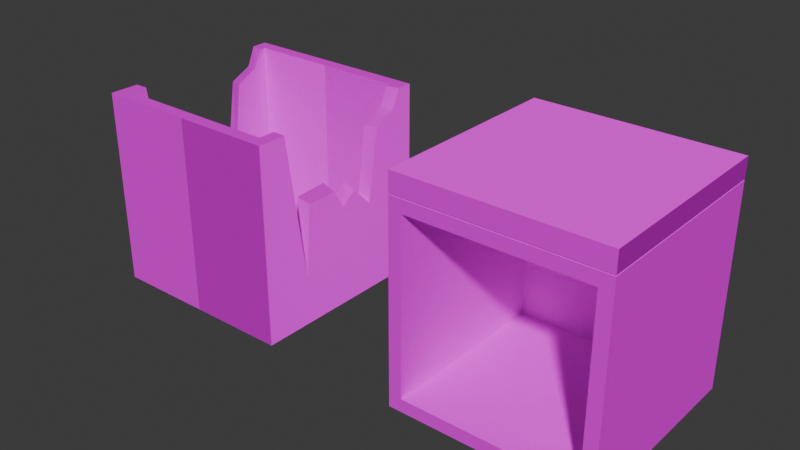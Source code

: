 # Source: boxes.blend  (saved by Blender 5.2.44; exported with 4.5.12 LTS)
import bpy
from mathutils import Matrix  # noqa: F401  (used for matrix-valued properties, if any)

bpy.ops.wm.read_factory_settings(use_empty=True)
scene = bpy.context.scene
scene.name = 'Scene'

# ---- collections
col_collection = bpy.data.collections.new('Collection'); scene.collection.children.link(col_collection)

# ---- images (referenced by path relative to the original .blend; pixels are not part of the script)
import os
ASSET_DIR = os.environ.get("B2B_ASSET_DIR", "")  # directory of the original .blend (textures are referenced by path, not embedded)
HERE = os.path.dirname(os.path.abspath(__file__))  # packed textures are extracted next to this script under _unpacked/

def load_image(name, relpath, width, height, colorspace="sRGB"):
    """Load a texture the original file referenced (path relative to the .blend, or extracted next to this script)."""
    p = next((c for c in (os.path.join(HERE, relpath), os.path.join(ASSET_DIR, relpath)) if relpath and os.path.exists(c)), "")
    if p:
        img = bpy.data.images.load(p, check_existing=True)
        img.name = name
    else:  # same state as the original file: an image datablock whose file is absent (Cycles renders it pink)
        img = bpy.data.images.new(name, width, height)
        img.source = "FILE"
        img.filepath = "//" + (relpath or name)
    img.colorspace_settings.name = colorspace
    return img
img_boxes_crates_and_barrels_2_png = load_image('boxes_Crates_and_barrels_2.png', 'boxes_Crates_and_barrels_2.png', 1024, 1024, 'sRGB')
img_boxes_crates_and_barrels_2_normal_png = load_image('boxes_Crates_and_barrels_2_normal.png', 'boxes_Crates_and_barrels_2_normal.png', 1024, 1024, 'Non-Color')

# ---- materials (node trees are filled in below, after node groups)
mat_crates_and_barrels_2 = bpy.data.materials.new('Crates_and_Barrels_2')
mat_crates_and_barrels_2.alpha_threshold = 0.0
mat_crates_and_barrels_2.use_backface_culling_lightprobe_volume = False
mat_crates_and_barrels_2.use_transparent_shadow = False
mat_crates_and_barrels_2.roughness = 0.5
mat_crates_and_barrels_2.line_color = (0.0, 0.0, 0.0, 1.0)

# ---- material node trees
mat_crates_and_barrels_2.use_nodes = True; mat_crates_and_barrels_2.node_tree.nodes.clear()
_N = mat_crates_and_barrels_2.node_tree.nodes; _L = mat_crates_and_barrels_2.node_tree.links
n0 = _N.new('ShaderNodeOutputMaterial'); n0.name = 'Material Output'; n0.location = (285, 212)
n1 = _N.new('ShaderNodeBsdfPrincipled'); n1.name = 'Principled BSDF'; n1.location = (-5, 212)
n1.inputs[2].default_value = 1.0
n1.inputs[3].default_value = 1.0
n2 = _N.new('ShaderNodeTexImage'); n2.name = 'Image Texture'; n2.location = (-549, 304)
n2.image = img_boxes_crates_and_barrels_2_png
n2.interpolation = 'Closest'
n3 = _N.new('ShaderNodeNormalMap'); n3.name = 'Normal Map'; n3.location = (-397, -133)
n3.width = 160
n3.inputs[0].default_value = 0.2
n4 = _N.new('ShaderNodeTexImage'); n4.name = 'Image Texture.001'; n4.location = (-796, -230)
n4.image = img_boxes_crates_and_barrels_2_normal_png
n4.interpolation = 'Closest'
_L.new(n1.outputs[0], n0.inputs[0])
_L.new(n2.outputs[0], n1.inputs[0])
_L.new(n3.outputs[0], n1.inputs[5])
_L.new(n4.outputs[0], n3.inputs[1])
n0.is_active_output = True

# ---- world
world_world = bpy.data.worlds.new('World'); scene.world = world_world
world_world.use_nodes = True; world_world.node_tree.nodes.clear()
_N = world_world.node_tree.nodes; _L = world_world.node_tree.links
n0 = _N.new('ShaderNodeOutputWorld'); n0.name = 'World Output'; n0.location = (200, 100)
n1 = _N.new('ShaderNodeBackground'); n1.name = 'Background'; n1.location = (-200, 100)
n1.inputs[0].default_value = (0.05088, 0.05088, 0.05088, 1.0)
_L.new(n1.outputs[0], n0.inputs[0])
n0.is_active_output = True
world_world.color = (0.05088, 0.05088, 0.05088)
world_world.sun_shadow_jitter_overblur = 0.0

# ---- meshes
me_cube_005 = bpy.data.meshes.new('Cube.005')
me_cube_005.from_pydata([(0.2402, 0.2126, 0.5526), (0.2763, 0.2487, 0.0), (0.2402, -0.2679, 0.5526), (0.2763, -0.3039, 0.0), (0.2763, 0.2487, 0.5526), (0.2763, -0.3039, 0.5526), (0.2402, 0.2126, 0.05526), (0.2402, -0.2679, 0.05526), (0.2763, 0.2034, 0.5526), (0.2763, -0.2214, 0.5526), (0.2402, 0.1965, 0.5526), (0.2402, -0.2205, 0.5526), (0.2402, 0.1697, 0.5012), (0.2402, 0.1056, 0.4704), (0.2402, 0.07717, 0.273), (0.2402, 0.01888, 0.3378), (0.2402, -0.02414, 0.2955), (0.2402, -0.05638, 0.3596), (0.2402, -0.1511, 0.3542), (0.2402, -0.1655, 0.1577), (0.2763, -0.1631, 0.1319), (0.2763, -0.1463, 0.3433), (0.2763, -0.05342, 0.3433), (0.2763, -0.02378, 0.289), (0.2763, 0.02166, 0.3206), (0.2763, 0.08093, 0.2623), (0.2763, 0.1145, 0.4688), (0.2763, 0.1787, 0.4984), (1.208e-08, -0.3039, 0.0), (-1.208e-08, 0.2487, 0.5526), (1.208e-08, -0.3039, 0.5526), (-1.208e-08, 0.2487, 0.0), (-1.05e-08, 0.2126, 0.5526), (1.05e-08, -0.2679, 0.5526), (-1.05e-08, 0.2126, 0.05526), (1.05e-08, -0.2679, 0.05526), (-0.2402, 0.2126, 0.5526), (-0.2763, 0.2487, 0.0), (-0.2402, -0.2679, 0.5526), (-0.2763, -0.3039, 0.0), (-0.2763, 0.2487, 0.5526), (-0.2763, -0.3039, 0.5526), (-0.2402, 0.2126, 0.05526), (-0.2402, -0.2679, 0.05526), (-0.2763, 0.2034, 0.5526), (-0.2763, -0.2214, 0.5526), (-0.2402, 0.1965, 0.5526), (-0.2402, -0.2205, 0.5526), (-0.2402, 0.1697, 0.5012), (-0.2402, 0.1056, 0.4704), (-0.2402, 0.07717, 0.273), (-0.2402, 0.01888, 0.3378), (-0.2402, -0.02414, 0.2955), (-0.2402, -0.05638, 0.3596), (-0.2402, -0.1511, 0.3542), (-0.2402, -0.1655, 0.1577), (-0.2763, -0.1631, 0.1319), (-0.2763, -0.1463, 0.3433), (-0.2763, -0.05342, 0.3433), (-0.2763, -0.02378, 0.289), (-0.2763, 0.02166, 0.3206), (-0.2763, 0.08093, 0.2623), (-0.2763, 0.1145, 0.4688), (-0.2763, 0.1787, 0.4984)], [], [(1, 4, 8, 27, 26, 25, 24, 23, 22, 21, 20, 9, 5, 3), (28, 31, 1, 3), (31, 29, 4, 1), (0, 10, 8, 4), (32, 0, 4, 29), (34, 35, 7, 6), (33, 2, 7, 35), (2, 11, 19, 18, 17, 16, 15, 14, 13, 12, 10, 0, 6, 7), (14, 15, 24, 25), (26, 27, 12, 13), (9, 11, 2, 5), (26, 13, 14, 25), (12, 27, 8, 10), (15, 16, 23, 24), (16, 17, 22, 23), (17, 18, 21, 22), (18, 19, 20, 21), (9, 20, 19, 11), (0, 32, 34, 6), (2, 33, 30, 5), (3, 5, 30, 28), (37, 39, 41, 45, 56, 57, 58, 59, 60, 61, 62, 63, 44, 40), (28, 39, 37, 31), (31, 37, 40, 29), (36, 40, 44, 46), (32, 29, 40, 36), (34, 42, 43, 35), (33, 35, 43, 38), (38, 43, 42, 36, 46, 48, 49, 50, 51, 52, 53, 54, 55, 47), (50, 61, 60, 51), (62, 49, 48, 63), (45, 41, 38, 47), (62, 61, 50, 49), (48, 46, 44, 63), (51, 60, 59, 52), (52, 59, 58, 53), (53, 58, 57, 54), (54, 57, 56, 55), (45, 47, 55, 56), (36, 42, 34, 32), (38, 41, 30, 33), (39, 28, 30, 41)])
_uv = me_cube_005.uv_layers.new(name='UVMap')
_uv.uv.foreach_set('vector', [0.5032, 0.4948, 0.5032, 0.003446, 0.5434, 0.003446, 0.5654, 0.05161, 0.6225, 0.07797, 0.6523, 0.2615, 0.705, 0.2097, 0.7455, 0.2378, 0.7718, 0.1895, 0.8544, 0.1895, 0.8693, 0.3775, 0.9211, 0.003446, 0.9945, 0.003446, 0.9945, 0.4948, 0.7494, 0.003446, 0.7494, 0.4948, 0.5037, 0.4948, 0.5037, 0.003446, 0.7489, 0.4967, 0.7489, 0.005365, 0.9945, 0.005365, 0.9945, 0.4967, 0.6182, 0.03699, 0.5997, 0.03694, 0.6076, -0.004367, 0.6595, -0.004244, 0.9592, 0.3247, 0.9592, 0.04939, 1.001, 0.008158, 1.001, 0.3248, 0.9625, 0.2486, 0.5353, 0.2486, 0.5353, 0.03503, 0.9625, 0.03503, 0.748, 0.003687, 0.986, 0.003687, 0.986, 0.4963, 0.748, 0.4963, 0.5088, 0.003687, 0.5557, 0.003687, 0.6102, 0.3949, 0.6244, 0.2002, 0.7183, 0.1949, 0.7502, 0.2584, 0.7928, 0.2165, 0.8505, 0.2806, 0.8787, 0.08507, 0.9422, 0.0546, 0.9687, 0.003687, 0.9847, 0.003687, 0.9847, 0.4963, 0.5088, 0.4963, 0.8528, 0.3241, 0.8528, 0.2476, 0.8875, 0.2641, 0.8875, 0.335, 0.8875, 0.3982, 0.8875, 0.335, 0.9219, 0.3443, 0.9219, 0.4074, 0.5987, -0.004143, 0.5997, 0.03719, 0.5453, 0.03706, 0.504, -0.004367, 0.8186, 0.0464, 0.8534, 0.04678, 0.8534, 0.2384, 0.8186, 0.2476, 0.7839, 0.4068, 0.7491, 0.4075, 0.7491, 0.3513, 0.7839, 0.3528, 0.9229, 0.1735, 0.9229, 0.2225, 0.8881, 0.2285, 0.8881, 0.189, 0.8528, 0.4034, 0.8528, 0.335, 0.8875, 0.3508, 0.8875, 0.4094, 0.8525, 0.2496, 0.8528, 0.3411, 0.8186, 0.337, 0.8186, 0.2476, 0.7839, 0.0464, 0.7839, 0.234, 0.7491, 0.2577, 0.7491, 0.05553, 0.7143, 0.0464, 0.7143, 0.4497, 0.6796, 0.4253, 0.6796, 0.04666, 0.5088, 0.003687, 0.7467, 0.003687, 0.7467, 0.4963, 0.5088, 0.4963, 0.5453, 0.03706, 0.5453, 0.3124, 0.504, 0.3123, 0.504, -0.004367, 0.995, 0.4943, 0.5037, 0.4943, 0.5037, 0.2486, 0.995, 0.2486, 0.5032, 0.4948, 0.9945, 0.4948, 0.9945, 0.003446, 0.9211, 0.003446, 0.8693, 0.3775, 0.8544, 0.1895, 0.7718, 0.1895, 0.7455, 0.2378, 0.705, 0.2097, 0.6523, 0.2615, 0.6225, 0.07797, 0.5654, 0.05161, 0.5434, 0.003446, 0.5032, 0.003446, 0.7494, 0.003446, 0.5037, 0.003446, 0.5037, 0.4948, 0.7494, 0.4948, 0.7489, 0.4967, 0.9945, 0.4967, 0.9945, 0.005365, 0.7489, 0.005365, 0.9576, 0.459, 0.999, 0.5005, 0.9471, 0.5003, 0.9391, 0.459, 0.9576, 0.1837, 0.999, 0.1838, 0.999, 0.5005, 0.9576, 0.459, 0.9625, 0.2486, 0.9625, 0.03503, 0.5353, 0.03503, 0.5353, 0.2486, 0.748, 0.003687, 0.748, 0.4963, 0.986, 0.4963, 0.986, 0.003687, 0.5088, 0.003687, 0.5088, 0.4963, 0.9847, 0.4963, 0.9847, 0.003687, 0.9687, 0.003687, 0.9422, 0.0546, 0.8787, 0.08507, 0.8505, 0.2806, 0.7928, 0.2165, 0.7502, 0.2584, 0.7183, 0.1949, 0.6244, 0.2002, 0.6102, 0.3949, 0.5557, 0.003687, 0.9223, 0.3241, 0.8875, 0.335, 0.8875, 0.2641, 0.9223, 0.2476, 0.9231, 0.1095, 0.8881, 0.1173, 0.8881, 0.05416, 0.9232, 0.0464, 0.6018, 0.499, 0.5071, 0.4988, 0.5484, 0.4575, 0.6028, 0.4577, 0.8881, 0.0464, 0.8881, 0.2476, 0.8534, 0.2384, 0.8534, 0.04678, 0.8881, 0.1728, 0.8881, 0.1188, 0.9229, 0.1173, 0.9229, 0.1735, 0.8875, 0.4082, 0.9231, 0.4074, 0.9231, 0.4526, 0.8881, 0.4515, 0.8528, 0.4094, 0.818, 0.4155, 0.818, 0.3569, 0.8528, 0.3411, 0.7491, 0.2598, 0.7846, 0.2577, 0.7844, 0.3471, 0.7491, 0.3513, 0.7839, 0.0464, 0.8186, 0.05553, 0.8186, 0.2577, 0.7839, 0.234, 0.7143, 0.0464, 0.7491, 0.04666, 0.7491, 0.4253, 0.7143, 0.4497, 0.5088, 0.003687, 0.5088, 0.4963, 0.7467, 0.4963, 0.7467, 0.003687, 0.5484, 0.4575, 0.5071, 0.4988, 0.5071, 0.1821, 0.5484, 0.1822, 0.995, 0.4943, 0.995, 0.2486, 0.5037, 0.2486, 0.5037, 0.4943])
me_cube_005.materials.append(mat_crates_and_barrels_2)
me_cube_005.use_mirror_vertex_groups = False
me_cube_005.update()
me_cube_004 = bpy.data.meshes.new('Cube.004')
me_cube_004.from_pydata([(-0.2763, -0.2763, -6.176e-09), (-0.2763, -0.2763, 0.05526), (-0.2763, 0.2763, -6.176e-09), (-0.2763, 0.2763, 0.05526), (0.2763, -0.2763, -6.176e-09), (0.2763, -0.2763, 0.05526), (0.2763, 0.2763, -6.176e-09), (0.2763, 0.2763, 0.05526)], [], [(0, 1, 3, 2), (2, 3, 7, 6), (6, 7, 5, 4), (4, 5, 1, 0), (2, 6, 4, 0), (7, 3, 1, 5)])
_uv = me_cube_004.uv_layers.new(name='UVMap')
_uv.uv.foreach_set('vector', [0.9952, 0.0005128, 0.9952, 0.03504, 0.5032, 0.03504, 0.5032, 0.0005129, 0.9951, 0.0004944, 0.9951, 0.03502, 0.5031, 0.03502, 0.5031, 0.0004944, 0.9951, 0.0005485, 0.9951, 0.03507, 0.5031, 0.03507, 0.5031, 0.0005485, 0.9952, 0.0005301, 0.9952, 0.03505, 0.5032, 0.03505, 0.5032, 0.0005301, 0.9922, 0.4926, 0.5094, 0.4926, 0.5094, 0.009813, 0.9922, 0.009813, 0.9922, 0.4926, 0.5094, 0.4926, 0.5094, 0.009813, 0.9922, 0.009813])
me_cube_004.materials.append(mat_crates_and_barrels_2)
me_cube_004.update()
me_cube_002 = bpy.data.meshes.new('Cube.002')
me_cube_002.from_pydata([(0.2402, 0.2126, 0.5526), (0.2763, 0.2487, 0.0), (0.2402, -0.2679, 0.5526), (0.2763, -0.3039, 0.0), (-0.2402, 0.2126, 0.5526), (-0.2763, 0.2487, 0.0), (-0.2402, -0.2679, 0.5526), (-0.2763, -0.3039, 0.0), (0.2763, -0.3039, 0.5526), (-0.2763, -0.3039, 0.5526), (0.2763, 0.2487, 0.5526), (-0.2763, 0.2487, 0.5526), (0.2402, -0.2679, 0.05526), (-0.2402, -0.2679, 0.05526), (0.2402, 0.2126, 0.05526), (-0.2402, 0.2126, 0.05526)], [], [(0, 4, 15, 14), (3, 8, 9, 7), (7, 9, 11, 5), (5, 1, 3, 7), (1, 10, 8, 3), (5, 11, 10, 1), (2, 6, 9, 8), (0, 2, 8, 10), (6, 4, 11, 9), (4, 0, 10, 11), (14, 15, 13, 12), (2, 0, 14, 12), (4, 6, 13, 15), (6, 2, 12, 13)])
_uv = me_cube_002.uv_layers.new(name='UVMap')
_uv.uv.foreach_set('vector', [0.5101, 0.003687, 0.986, 0.003687, 0.986, 0.4963, 0.5101, 0.4963, 0.5032, 0.4948, 0.5032, 0.003446, 0.9945, 0.003446, 0.9945, 0.4948, 0.995, 0.4943, 0.5037, 0.4943, 0.5037, 0.002966, 0.995, 0.002966, 0.995, 0.003446, 0.995, 0.4948, 0.5037, 0.4948, 0.5037, 0.003446, 0.5032, 0.4967, 0.5032, 0.005365, 0.9945, 0.005365, 0.9945, 0.4967, 0.5037, 0.4967, 0.5037, 0.005365, 0.995, 0.005365, 0.995, 0.4967, 0.9625, 0.03503, 0.5353, 0.03503, 0.5032, 0.002966, 0.9945, 0.002966, 0.9625, 0.4622, 0.9625, 0.03503, 0.9945, 0.002966, 0.9945, 0.4943, 0.5353, 0.03503, 0.5353, 0.4622, 0.5032, 0.4943, 0.5032, 0.002966, 0.5353, 0.4622, 0.9625, 0.4622, 0.9945, 0.4943, 0.5032, 0.4943, 0.9625, 0.4622, 0.5353, 0.4622, 0.5353, 0.03503, 0.9625, 0.03503, 0.5088, 0.003687, 0.9847, 0.003687, 0.9847, 0.4963, 0.5088, 0.4963, 0.5101, 0.003687, 0.986, 0.003687, 0.986, 0.4963, 0.5101, 0.4963, 0.5088, 0.003687, 0.9847, 0.003687, 0.9847, 0.4963, 0.5088, 0.4963])
me_cube_002.materials.append(mat_crates_and_barrels_2)
me_cube_002.use_mirror_vertex_groups = False
me_cube_002.update()

# ---- objects
ob_crate_broken = bpy.data.objects.new('Crate_Broken', me_cube_005)
ob_crate_lid = bpy.data.objects.new('Crate_lid', me_cube_004)
ob_crate_1_open = bpy.data.objects.new('Crate_1_open', me_cube_002)

# ---- transforms, parenting, visibility, modifiers, constraints
ob_crate_broken.location = (-0.4518, -0.04723, -0.0007382)
ob_crate_broken.lock_rotations_4d = False
ob_crate_broken.empty_display_type = 'ARROWS'
ob_crate_broken.lineart.crease_threshold = 0.0
ob_crate_lid.location = (0.4948, -0.07486, 0.5515)
ob_crate_1_open.location = (0.4948, 0.2014, 0.3)
ob_crate_1_open.rotation_euler = (1.571, -0.0, 0.0)
ob_crate_1_open.lock_rotations_4d = False
ob_crate_1_open.empty_display_type = 'ARROWS'
ob_crate_1_open.lineart.crease_threshold = 0.0

# ---- collection membership
col_collection.objects.link(ob_crate_broken)
col_collection.objects.link(ob_crate_lid)
col_collection.objects.link(ob_crate_1_open)

# ---- scene / render settings (as saved in the file)
scene.frame_start = 1; scene.frame_end = 250; scene.frame_set(1)
scene.render.engine = 'BLENDER_EEVEE_NEXT'
scene.render.bake_bias = 0.0
scene.render.bake_samples = 0
scene.render.compositor_device = 'GPU'
scene.eevee.use_volume_custom_range = False
scene.eevee.fast_gi_thickness_near = 0.1
scene.eevee.fast_gi_thickness_far = 0.0
scene.eevee.ray_tracing_options.screen_trace_thickness = 0.1
bpy.context.view_layer.update()

# ---- added for rendering (the .blend has no active camera and no usable light): camera, sun
cam_auto = bpy.data.cameras.new('AutoCamera')
cam_auto.lens = 50.0
cam_auto.sensor_width = 36.0
cam_auto.clip_end = 1000.0
ob_auto_camera = bpy.data.objects.new('AutoCamera', cam_auto)
scene.collection.objects.link(ob_auto_camera)
ob_auto_camera.location = (1.60414, -1.97403, 1.56753)
ob_auto_camera.rotation_euler = (1.09748, -7.21219e-08, 0.694738)
scene.camera = ob_auto_camera
light_auto_sun = bpy.data.lights.new('AutoSun', 'SUN')
light_auto_sun.energy = 3.0
light_auto_sun.angle = 0.0523599
ob_auto_sun = bpy.data.objects.new('AutoSun', light_auto_sun)
scene.collection.objects.link(ob_auto_sun)
ob_auto_sun.rotation_euler = (0.872665, 0.174533, 0.523599)
bpy.context.view_layer.update()
